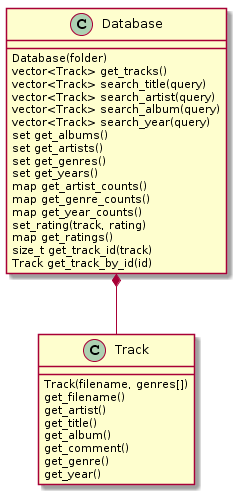

The diagram above was rendered by PlantUML. Its source (embedded in the PNG):
@startuml
Database *-- Track

Track : Track(filename, genres[])
Track : get_filename()
Track : get_artist()
Track : get_title()
Track : get_album()
Track : get_comment()
Track : get_genre()
Track : get_year()

Database : Database(folder)
Database : vector<Track> get_tracks()
Database : vector<Track> search_title(query)
Database : vector<Track> search_artist(query)
Database : vector<Track> search_album(query)
Database : vector<Track> search_year(query)
Database : set get_albums()
Database : set get_artists()
Database : set get_genres()
Database : set get_years()
Database : map get_artist_counts()
Database : map get_genre_counts()
Database : map get_year_counts()
Database : set_rating(track, rating)
Database : map get_ratings()
Database : size_t get_track_id(track)
Database : Track get_track_by_id(id)
@enduml